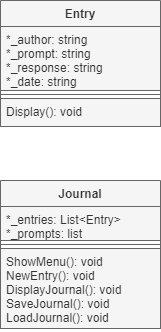

The diagram above was exported from draw.io. Its source (the exported page's mxGraphModel, read from the mxfile embedded in the PNG):
<mxGraphModel dx="444" dy="760" grid="1" gridSize="10" guides="1" tooltips="1" connect="1" arrows="1" fold="1" page="1" pageScale="1" pageWidth="850" pageHeight="1100" math="0" shadow="0">
  <root>
    <mxCell id="0" />
    <mxCell id="1" parent="0" />
    <mxCell id="40" value="Journal" style="swimlane;fontStyle=1;align=center;verticalAlign=top;childLayout=stackLayout;horizontal=1;startSize=26;horizontalStack=0;resizeParent=1;resizeParentMax=0;resizeLast=0;collapsible=1;marginBottom=0;fillColor=#f5f5f5;fontColor=#333333;strokeColor=#666666;" vertex="1" parent="1">
      <mxGeometry x="210" y="230" width="160" height="148" as="geometry" />
    </mxCell>
    <mxCell id="41" value="*_entries: List&lt;Entry&gt;&#10;*_prompts: list" style="text;strokeColor=#666666;fillColor=#f5f5f5;align=left;verticalAlign=top;spacingLeft=4;spacingRight=4;overflow=hidden;rotatable=0;points=[[0,0.5],[1,0.5]];portConstraint=eastwest;fontColor=#333333;" vertex="1" parent="40">
      <mxGeometry y="26" width="160" height="34" as="geometry" />
    </mxCell>
    <mxCell id="42" value="" style="line;strokeWidth=1;fillColor=none;align=left;verticalAlign=middle;spacingTop=-1;spacingLeft=3;spacingRight=3;rotatable=0;labelPosition=right;points=[];portConstraint=eastwest;strokeColor=inherit;" vertex="1" parent="40">
      <mxGeometry y="60" width="160" height="8" as="geometry" />
    </mxCell>
    <mxCell id="43" value="ShowMenu(): void&#10;NewEntry(): void&#10;DisplayJournal(): void&#10;SaveJournal(): void&#10;LoadJournal(): void" style="text;strokeColor=#666666;fillColor=#f5f5f5;align=left;verticalAlign=top;spacingLeft=4;spacingRight=4;overflow=hidden;rotatable=0;points=[[0,0.5],[1,0.5]];portConstraint=eastwest;fontColor=#333333;" vertex="1" parent="40">
      <mxGeometry y="68" width="160" height="80" as="geometry" />
    </mxCell>
    <mxCell id="57" value="Entry" style="swimlane;fontStyle=1;align=center;verticalAlign=top;childLayout=stackLayout;horizontal=1;startSize=26;horizontalStack=0;resizeParent=1;resizeParentMax=0;resizeLast=0;collapsible=1;marginBottom=0;fillColor=#f5f5f5;strokeColor=#666666;fontColor=#333333;" vertex="1" parent="1">
      <mxGeometry x="210" y="50" width="160" height="126" as="geometry" />
    </mxCell>
    <mxCell id="58" value="*_author: string&#10;*_prompt: string&#10;*_response: string&#10;*_date: string" style="text;strokeColor=#666666;fillColor=#f5f5f5;align=left;verticalAlign=top;spacingLeft=4;spacingRight=4;overflow=hidden;rotatable=0;points=[[0,0.5],[1,0.5]];portConstraint=eastwest;fontColor=#333333;" vertex="1" parent="57">
      <mxGeometry y="26" width="160" height="64" as="geometry" />
    </mxCell>
    <mxCell id="59" value="" style="line;strokeWidth=1;fillColor=#f5f5f5;align=left;verticalAlign=middle;spacingTop=-1;spacingLeft=3;spacingRight=3;rotatable=0;labelPosition=right;points=[];portConstraint=eastwest;strokeColor=#666666;fontColor=#333333;" vertex="1" parent="57">
      <mxGeometry y="90" width="160" height="8" as="geometry" />
    </mxCell>
    <mxCell id="60" value="Display(): void" style="text;strokeColor=#666666;fillColor=#f5f5f5;align=left;verticalAlign=top;spacingLeft=4;spacingRight=4;overflow=hidden;rotatable=0;points=[[0,0.5],[1,0.5]];portConstraint=eastwest;fontColor=#333333;" vertex="1" parent="57">
      <mxGeometry y="98" width="160" height="28" as="geometry" />
    </mxCell>
  </root>
</mxGraphModel>